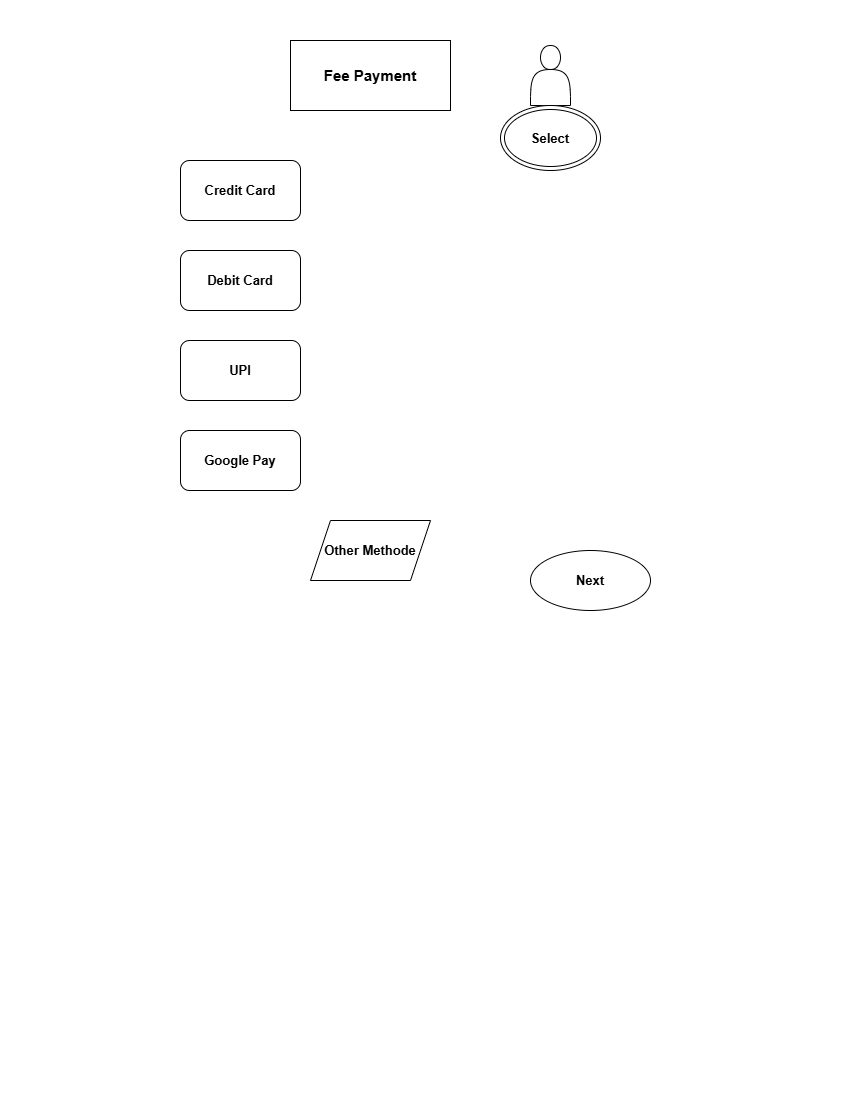

The diagram above was exported from draw.io. Its source (the exported page's mxGraphModel, read from the mxfile embedded in the PNG):
<mxGraphModel dx="1030" dy="608" grid="1" gridSize="10" guides="1" tooltips="1" connect="1" arrows="1" fold="1" page="1" pageScale="1" pageWidth="850" pageHeight="1100" math="0" shadow="0">
  <root>
    <mxCell id="0" />
    <mxCell id="1" parent="0" />
    <mxCell id="LMP22BURYFscYgaODWdL-1" parent="1" style="rounded=0;whiteSpace=wrap;html=1;fontStyle=1;fontSize=15;" value="Fee Payment" vertex="1">
      <mxGeometry height="70" width="160" x="290" y="40" as="geometry" />
    </mxCell>
    <mxCell id="LMP22BURYFscYgaODWdL-2" parent="1" style="rounded=1;whiteSpace=wrap;html=1;fontStyle=1;fontSize=13;" value="Credit Card" vertex="1">
      <mxGeometry height="60" width="120" x="180" y="160" as="geometry" />
    </mxCell>
    <mxCell id="LMP22BURYFscYgaODWdL-3" parent="1" style="rounded=1;whiteSpace=wrap;html=1;fontStyle=1;fontSize=13;" value="Debit Card" vertex="1">
      <mxGeometry height="60" width="120" x="180" y="250" as="geometry" />
    </mxCell>
    <mxCell id="LMP22BURYFscYgaODWdL-4" parent="1" style="rounded=1;whiteSpace=wrap;html=1;fontStyle=1;fontSize=13;" value="UPI" vertex="1">
      <mxGeometry height="60" width="120" x="180" y="340" as="geometry" />
    </mxCell>
    <mxCell id="LMP22BURYFscYgaODWdL-5" parent="1" style="rounded=1;whiteSpace=wrap;html=1;fontStyle=1;fontSize=13;" value="Google Pay" vertex="1">
      <mxGeometry height="60" width="120" x="180" y="430" as="geometry" />
    </mxCell>
    <mxCell id="LMP22BURYFscYgaODWdL-9" parent="1" style="shape=parallelogram;perimeter=parallelogramPerimeter;whiteSpace=wrap;html=1;fixedSize=1;fontStyle=1;fontSize=13;" value="Other Methode" vertex="1">
      <mxGeometry height="60" width="120" x="310" y="520" as="geometry" />
    </mxCell>
    <mxCell id="LMP22BURYFscYgaODWdL-10" parent="1" style="ellipse;whiteSpace=wrap;html=1;fontStyle=1;fontSize=13;" value="Next" vertex="1">
      <mxGeometry height="60" width="120" x="530" y="550" as="geometry" />
    </mxCell>
    <mxCell id="LMP22BURYFscYgaODWdL-11" parent="1" style="shape=actor;whiteSpace=wrap;html=1;" value="" vertex="1">
      <mxGeometry height="60" width="40" x="530" y="45" as="geometry" />
    </mxCell>
    <mxCell id="LMP22BURYFscYgaODWdL-12" parent="1" style="ellipse;shape=doubleEllipse;whiteSpace=wrap;html=1;fontStyle=1;fontSize=13;" value="Select" vertex="1">
      <mxGeometry height="65" width="100" x="500" y="105" as="geometry" />
    </mxCell>
  </root>
</mxGraphModel>